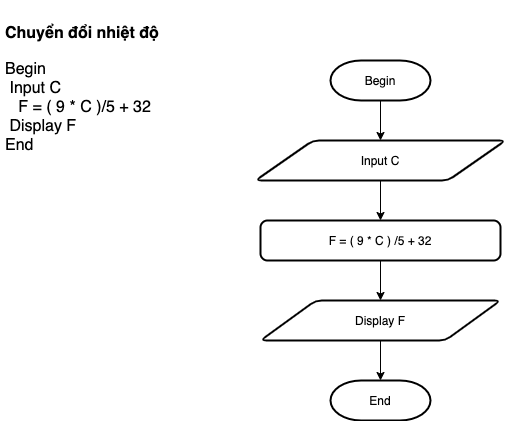

The diagram above was exported from draw.io. Its source (the exported page's mxGraphModel, read from the mxfile embedded in the PNG):
<mxGraphModel dx="1186" dy="448" grid="1" gridSize="10" guides="1" tooltips="1" connect="1" arrows="1" fold="1" page="1" pageScale="1" pageWidth="827" pageHeight="1169" math="0" shadow="0">
  <root>
    <mxCell id="0" />
    <mxCell id="1" parent="0" />
    <mxCell id="Lky2LD5g4pChI8gd5idx-6" style="edgeStyle=orthogonalEdgeStyle;rounded=0;orthogonalLoop=1;jettySize=auto;html=1;entryX=0.5;entryY=0;entryDx=0;entryDy=0;" edge="1" parent="1" source="Lky2LD5g4pChI8gd5idx-1" target="Lky2LD5g4pChI8gd5idx-3">
      <mxGeometry relative="1" as="geometry" />
    </mxCell>
    <mxCell id="Lky2LD5g4pChI8gd5idx-1" value="Begin" style="strokeWidth=2;html=1;shape=mxgraph.flowchart.terminator;whiteSpace=wrap;" vertex="1" parent="1">
      <mxGeometry x="390" y="80" width="100" height="40" as="geometry" />
    </mxCell>
    <mxCell id="Lky2LD5g4pChI8gd5idx-11" style="edgeStyle=orthogonalEdgeStyle;rounded=0;orthogonalLoop=1;jettySize=auto;html=1;exitX=0.5;exitY=1;exitDx=0;exitDy=0;entryX=0.5;entryY=0;entryDx=0;entryDy=0;" edge="1" parent="1" source="Lky2LD5g4pChI8gd5idx-3" target="Lky2LD5g4pChI8gd5idx-7">
      <mxGeometry relative="1" as="geometry" />
    </mxCell>
    <mxCell id="Lky2LD5g4pChI8gd5idx-3" value="Input C" style="shape=parallelogram;html=1;strokeWidth=2;perimeter=parallelogramPerimeter;whiteSpace=wrap;rounded=1;arcSize=12;size=0.23;" vertex="1" parent="1">
      <mxGeometry x="315" y="160" width="250" height="40" as="geometry" />
    </mxCell>
    <mxCell id="Lky2LD5g4pChI8gd5idx-12" style="edgeStyle=orthogonalEdgeStyle;rounded=0;orthogonalLoop=1;jettySize=auto;html=1;exitX=0.5;exitY=1;exitDx=0;exitDy=0;entryX=0.5;entryY=0;entryDx=0;entryDy=0;" edge="1" parent="1" source="Lky2LD5g4pChI8gd5idx-7" target="Lky2LD5g4pChI8gd5idx-8">
      <mxGeometry relative="1" as="geometry" />
    </mxCell>
    <mxCell id="Lky2LD5g4pChI8gd5idx-7" value="F = ( 9 * C ) /5 + 32" style="rounded=1;whiteSpace=wrap;html=1;absoluteArcSize=1;arcSize=14;strokeWidth=2;" vertex="1" parent="1">
      <mxGeometry x="320" y="240" width="240" height="40" as="geometry" />
    </mxCell>
    <mxCell id="Lky2LD5g4pChI8gd5idx-13" style="edgeStyle=orthogonalEdgeStyle;rounded=0;orthogonalLoop=1;jettySize=auto;html=1;exitX=0.5;exitY=1;exitDx=0;exitDy=0;entryX=0.5;entryY=0;entryDx=0;entryDy=0;entryPerimeter=0;" edge="1" parent="1" source="Lky2LD5g4pChI8gd5idx-8" target="Lky2LD5g4pChI8gd5idx-10">
      <mxGeometry relative="1" as="geometry" />
    </mxCell>
    <mxCell id="Lky2LD5g4pChI8gd5idx-8" value="Display F" style="shape=parallelogram;html=1;strokeWidth=2;perimeter=parallelogramPerimeter;whiteSpace=wrap;rounded=1;arcSize=12;size=0.23;" vertex="1" parent="1">
      <mxGeometry x="320" y="320" width="240" height="40" as="geometry" />
    </mxCell>
    <mxCell id="Lky2LD5g4pChI8gd5idx-10" value="End" style="strokeWidth=2;html=1;shape=mxgraph.flowchart.terminator;whiteSpace=wrap;" vertex="1" parent="1">
      <mxGeometry x="390" y="400" width="100" height="40" as="geometry" />
    </mxCell>
    <mxCell id="Lky2LD5g4pChI8gd5idx-15" value="&lt;h1&gt;&lt;font size=&quot;3&quot;&gt;Chuyển đổi nhiệt độ&lt;/font&gt;&lt;/h1&gt;&lt;div&gt;&lt;font size=&quot;3&quot;&gt;Begin&lt;/font&gt;&lt;/div&gt;&lt;div&gt;&lt;font size=&quot;3&quot;&gt;&amp;nbsp;Input C&lt;/font&gt;&lt;/div&gt;&lt;div&gt;&lt;font size=&quot;3&quot;&gt;&amp;nbsp; &amp;nbsp;F = ( 9 * C )/5 + 32&lt;/font&gt;&lt;/div&gt;&lt;div&gt;&lt;font size=&quot;3&quot;&gt;&amp;nbsp;Display F&lt;/font&gt;&lt;/div&gt;&lt;div&gt;&lt;font size=&quot;3&quot;&gt;End&lt;/font&gt;&lt;/div&gt;&lt;div&gt;&lt;font size=&quot;3&quot;&gt;&lt;br&gt;&lt;/font&gt;&lt;/div&gt;" style="text;html=1;strokeColor=none;fillColor=none;spacing=5;spacingTop=-20;whiteSpace=wrap;overflow=hidden;rounded=0;" vertex="1" parent="1">
      <mxGeometry x="60" y="30" width="190" height="160" as="geometry" />
    </mxCell>
  </root>
</mxGraphModel>